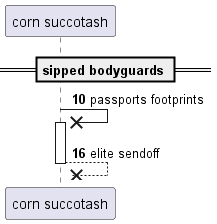

The diagram above was rendered by PlantUML. Its source (embedded in the PNG):
@startuml
participant "corn succotash" as 0
== sipped bodyguards ==
autonumber 10 6
0 ->x 0++ : passports footprints
return elite sendoff
@enduml